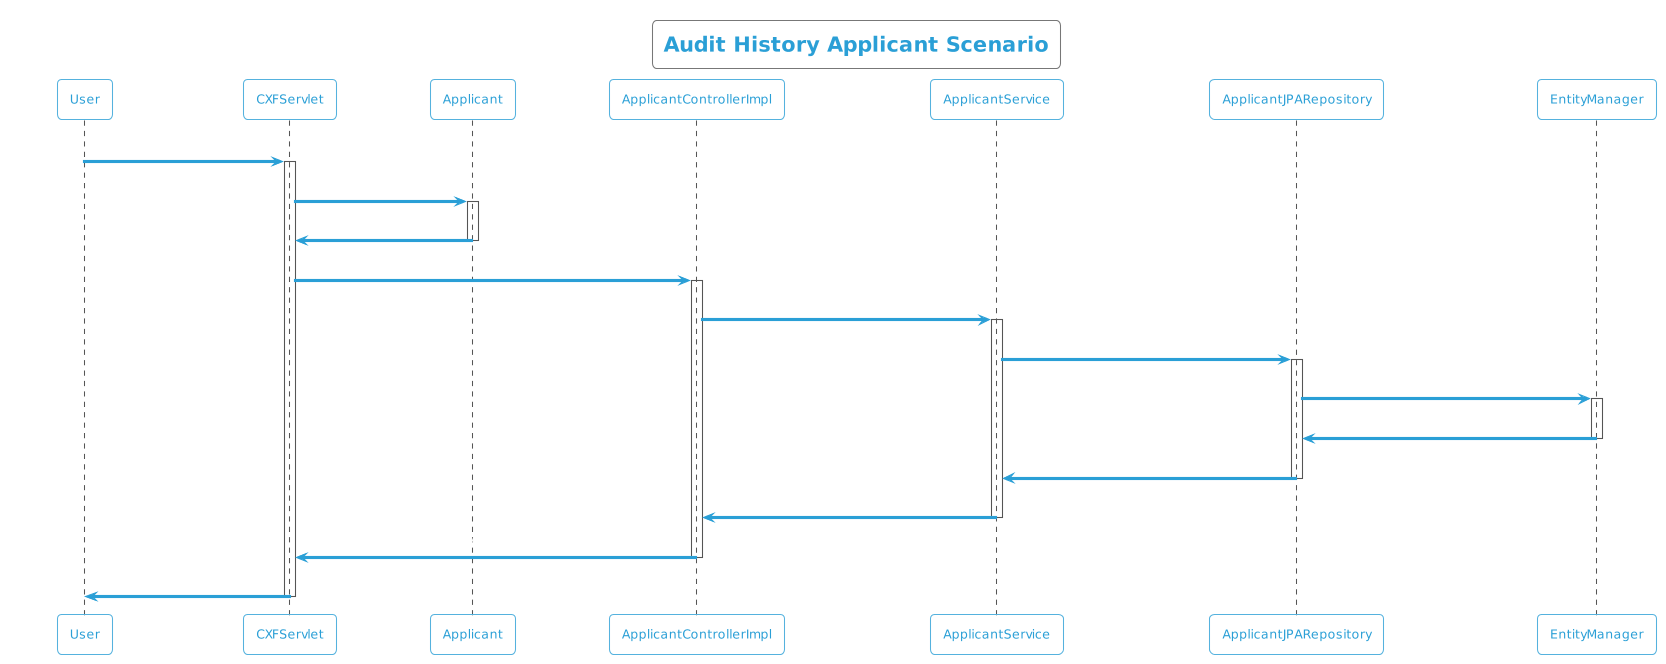

The diagram above was rendered by PlantUML. Its source (embedded in the PNG):
@startuml
!theme cyborg-outline
title Audit History Applicant Scenario
participant User
User -> CXFServlet: GET, Applicant
activate CXFServlet
CXFServlet -> Applicant: << auditHistory >>
activate Applicant
Applicant -> CXFServlet: << instance >>
deactivate Applicant
CXFServlet -> ApplicantControllerImpl: auditHistory(:Applicant)
activate ApplicantControllerImpl
ApplicantControllerImpl -> ApplicantService: auditHistory(:Applicant)
activate ApplicantService
ApplicantService -> ApplicantJPARepository: auditHistory(:Applicant)
activate ApplicantJPARepository
ApplicantJPARepository -> EntityManager: response(:int,Integer,Integer)
activate EntityManager
EntityManager -> ApplicantJPARepository: << persisted ApplicantAuditHistory >>
deactivate EntityManager
ApplicantJPARepository -> ApplicantService: << persisted ApplicantAuditHistory >>
deactivate ApplicantJPARepository
ApplicantService -> ApplicantControllerImpl: << persisted ApplicantAuditHistory >>
deactivate ApplicantService
ApplicantControllerImpl -> CXFServlet: << persisted ApplicantAuditHistory >>
deactivate ApplicantControllerImpl
CXFServlet -> User: marshalled Applicant XML
deactivate CXFServlet
@enduml